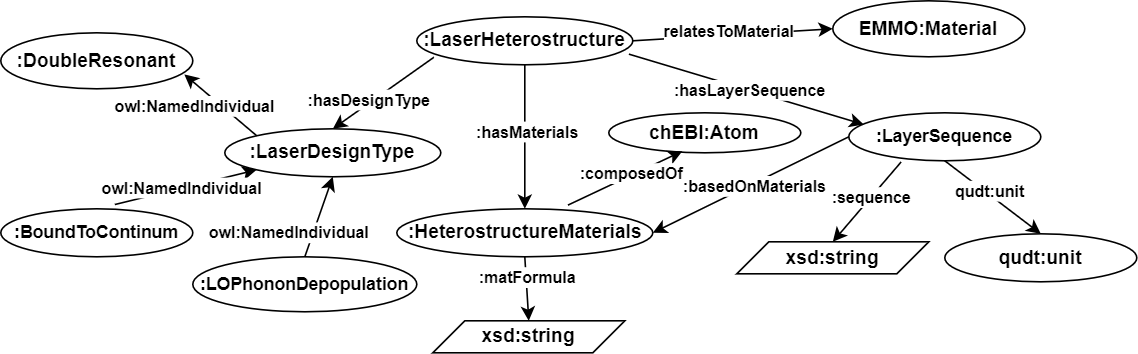

The diagram above was exported from draw.io. Its source (the exported page's mxGraphModel, read from the mxfile embedded in the PNG):
<mxGraphModel dx="1034" dy="456" grid="1" gridSize="10" guides="1" tooltips="1" connect="1" arrows="1" fold="1" page="1" pageScale="1" pageWidth="850" pageHeight="1100" math="0" shadow="0">
  <root>
    <mxCell id="0" />
    <mxCell id="1" parent="0" />
    <mxCell id="NgxxNmb5eCis_E0meitE-2" value="&lt;b&gt;:LaserHeterostructure&lt;/b&gt;" style="ellipse;whiteSpace=wrap;html=1;" parent="1" vertex="1">
      <mxGeometry x="350" y="190" width="135" height="30" as="geometry" />
    </mxCell>
    <mxCell id="NgxxNmb5eCis_E0meitE-6" value="&lt;b&gt;EMMO:Material&lt;/b&gt;" style="ellipse;whiteSpace=wrap;html=1;" parent="1" vertex="1">
      <mxGeometry x="610" y="180" width="120" height="35" as="geometry" />
    </mxCell>
    <mxCell id="NgxxNmb5eCis_E0meitE-7" value="" style="endArrow=classic;html=1;rounded=0;exitX=1;exitY=0.5;exitDx=0;exitDy=0;entryX=0;entryY=0.5;entryDx=0;entryDy=0;" parent="1" source="NgxxNmb5eCis_E0meitE-2" target="NgxxNmb5eCis_E0meitE-6" edge="1">
      <mxGeometry width="50" height="50" relative="1" as="geometry">
        <mxPoint x="400" y="270" as="sourcePoint" />
        <mxPoint x="450" y="220" as="targetPoint" />
      </mxGeometry>
    </mxCell>
    <mxCell id="NgxxNmb5eCis_E0meitE-8" value="&lt;font style=&quot;font-size: 10px;&quot;&gt;&lt;b&gt;relatesToMaterial&lt;/b&gt;&lt;/font&gt;" style="edgeLabel;html=1;align=center;verticalAlign=middle;resizable=0;points=[];" parent="NgxxNmb5eCis_E0meitE-7" vertex="1" connectable="0">
      <mxGeometry x="-0.0347" y="3" relative="1" as="geometry">
        <mxPoint as="offset" />
      </mxGeometry>
    </mxCell>
    <mxCell id="NgxxNmb5eCis_E0meitE-9" value="&lt;b&gt;:LaserDesignType&lt;/b&gt;" style="ellipse;whiteSpace=wrap;html=1;" parent="1" vertex="1">
      <mxGeometry x="230" y="260" width="135" height="30" as="geometry" />
    </mxCell>
    <mxCell id="LjvhndEpi1c3D_PTGyr_-1" value="" style="endArrow=classic;html=1;rounded=0;entryX=0.5;entryY=0;entryDx=0;entryDy=0;exitX=0.079;exitY=0.844;exitDx=0;exitDy=0;exitPerimeter=0;" parent="1" source="NgxxNmb5eCis_E0meitE-2" target="NgxxNmb5eCis_E0meitE-9" edge="1">
      <mxGeometry width="50" height="50" relative="1" as="geometry">
        <mxPoint x="400" y="260" as="sourcePoint" />
        <mxPoint x="450" y="210" as="targetPoint" />
      </mxGeometry>
    </mxCell>
    <mxCell id="LjvhndEpi1c3D_PTGyr_-7" value="&lt;font style=&quot;font-size: 10px;&quot;&gt;&lt;b&gt;:hasDesignType&lt;/b&gt;&lt;/font&gt;" style="edgeLabel;html=1;align=center;verticalAlign=middle;resizable=0;points=[];" parent="LjvhndEpi1c3D_PTGyr_-1" vertex="1" connectable="0">
      <mxGeometry x="0.262" y="-2" relative="1" as="geometry">
        <mxPoint as="offset" />
      </mxGeometry>
    </mxCell>
    <mxCell id="LjvhndEpi1c3D_PTGyr_-2" value="" style="endArrow=classic;html=1;rounded=0;entryX=0.5;entryY=0;entryDx=0;entryDy=0;exitX=0.5;exitY=1;exitDx=0;exitDy=0;" parent="1" source="NgxxNmb5eCis_E0meitE-2" target="oY_NO-0ylJjtfgK9Q6O7-1" edge="1">
      <mxGeometry width="50" height="50" relative="1" as="geometry">
        <mxPoint x="400" y="260" as="sourcePoint" />
        <mxPoint x="420" y="257.5" as="targetPoint" />
      </mxGeometry>
    </mxCell>
    <mxCell id="3odHUbhcL0ah800u1iYk-1" value="&lt;font style=&quot;font-size: 10px;&quot;&gt;&lt;b&gt;:hasMaterials&lt;/b&gt;&lt;/font&gt;" style="edgeLabel;html=1;align=center;verticalAlign=middle;resizable=0;points=[];" parent="LjvhndEpi1c3D_PTGyr_-2" vertex="1" connectable="0">
      <mxGeometry x="-0.0963" y="1" relative="1" as="geometry">
        <mxPoint as="offset" />
      </mxGeometry>
    </mxCell>
    <mxCell id="LjvhndEpi1c3D_PTGyr_-4" value="" style="endArrow=classic;html=1;rounded=0;exitX=0.5;exitY=1;exitDx=0;exitDy=0;entryX=0.5;entryY=0;entryDx=0;entryDy=0;" parent="1" source="oY_NO-0ylJjtfgK9Q6O7-1" target="FcGSM3pPuh38xNWi7qEn-3" edge="1">
      <mxGeometry width="50" height="50" relative="1" as="geometry">
        <mxPoint x="400" y="260" as="sourcePoint" />
        <mxPoint x="485" y="410" as="targetPoint" />
      </mxGeometry>
    </mxCell>
    <mxCell id="LjvhndEpi1c3D_PTGyr_-9" value="&lt;font style=&quot;font-size: 10px;&quot;&gt;&lt;b&gt;:matFormula&lt;/b&gt;&lt;/font&gt;" style="edgeLabel;html=1;align=center;verticalAlign=middle;resizable=0;points=[];" parent="LjvhndEpi1c3D_PTGyr_-4" vertex="1" connectable="0">
      <mxGeometry x="-0.1667" y="1" relative="1" as="geometry">
        <mxPoint x="-1" y="-4" as="offset" />
      </mxGeometry>
    </mxCell>
    <mxCell id="ohi-vGNjmGCX_YCFO0D2-1" value="&lt;b&gt;&lt;font style=&quot;font-size: 11px;&quot;&gt;:LayerSequence&lt;/font&gt;&lt;/b&gt;" style="ellipse;whiteSpace=wrap;html=1;" parent="1" vertex="1">
      <mxGeometry x="620" y="250" width="120" height="30" as="geometry" />
    </mxCell>
    <mxCell id="ohi-vGNjmGCX_YCFO0D2-2" value="" style="endArrow=classic;html=1;rounded=0;exitX=0.272;exitY=1.027;exitDx=0;exitDy=0;exitPerimeter=0;entryX=0.5;entryY=0;entryDx=0;entryDy=0;" parent="1" source="ohi-vGNjmGCX_YCFO0D2-1" target="ohi-vGNjmGCX_YCFO0D2-3" edge="1">
      <mxGeometry width="50" height="50" relative="1" as="geometry">
        <mxPoint x="400" y="280" as="sourcePoint" />
        <mxPoint x="610" y="370" as="targetPoint" />
      </mxGeometry>
    </mxCell>
    <mxCell id="ohi-vGNjmGCX_YCFO0D2-4" value="&lt;b&gt;&lt;font style=&quot;font-size: 10px;&quot;&gt;:sequence&lt;/font&gt;&lt;/b&gt;" style="edgeLabel;html=1;align=center;verticalAlign=middle;resizable=0;points=[];" parent="ohi-vGNjmGCX_YCFO0D2-2" vertex="1" connectable="0">
      <mxGeometry x="-0.1112" y="-1" relative="1" as="geometry">
        <mxPoint as="offset" />
      </mxGeometry>
    </mxCell>
    <mxCell id="ohi-vGNjmGCX_YCFO0D2-3" value="&lt;b&gt;xsd:string&lt;/b&gt;" style="shape=parallelogram;perimeter=parallelogramPerimeter;whiteSpace=wrap;html=1;fixedSize=1;" parent="1" vertex="1">
      <mxGeometry x="550" y="330.63" width="120" height="20" as="geometry" />
    </mxCell>
    <mxCell id="ohi-vGNjmGCX_YCFO0D2-9" value="" style="endArrow=classic;html=1;rounded=0;exitX=0.5;exitY=1;exitDx=0;exitDy=0;entryX=0.5;entryY=0;entryDx=0;entryDy=0;" parent="1" source="ohi-vGNjmGCX_YCFO0D2-1" target="ohi-vGNjmGCX_YCFO0D2-13" edge="1">
      <mxGeometry width="50" height="50" relative="1" as="geometry">
        <mxPoint x="400" y="280" as="sourcePoint" />
        <mxPoint x="720" y="330" as="targetPoint" />
      </mxGeometry>
    </mxCell>
    <mxCell id="ohi-vGNjmGCX_YCFO0D2-12" value="&lt;font style=&quot;font-size: 10px;&quot;&gt;&lt;b&gt;qudt:unit&lt;/b&gt;&lt;/font&gt;" style="edgeLabel;html=1;align=center;verticalAlign=middle;resizable=0;points=[];" parent="ohi-vGNjmGCX_YCFO0D2-9" vertex="1" connectable="0">
      <mxGeometry x="-0.1233" y="2" relative="1" as="geometry">
        <mxPoint as="offset" />
      </mxGeometry>
    </mxCell>
    <mxCell id="ohi-vGNjmGCX_YCFO0D2-13" value="&lt;b&gt;qudt:unit&lt;/b&gt;" style="ellipse;whiteSpace=wrap;html=1;" parent="1" vertex="1">
      <mxGeometry x="680" y="325.63" width="120" height="30" as="geometry" />
    </mxCell>
    <mxCell id="ohi-vGNjmGCX_YCFO0D2-14" value="" style="endArrow=classic;html=1;rounded=0;exitX=0;exitY=0.5;exitDx=0;exitDy=0;entryX=1;entryY=0.5;entryDx=0;entryDy=0;" parent="1" source="ohi-vGNjmGCX_YCFO0D2-1" target="oY_NO-0ylJjtfgK9Q6O7-1" edge="1">
      <mxGeometry width="50" height="50" relative="1" as="geometry">
        <mxPoint x="400" y="280" as="sourcePoint" />
        <mxPoint x="450" y="230" as="targetPoint" />
      </mxGeometry>
    </mxCell>
    <mxCell id="ohi-vGNjmGCX_YCFO0D2-15" value="&lt;font style=&quot;font-size: 10px;&quot;&gt;&lt;b&gt;:basedOnMaterials&lt;/b&gt;&lt;/font&gt;" style="edgeLabel;html=1;align=center;verticalAlign=middle;resizable=0;points=[];" parent="ohi-vGNjmGCX_YCFO0D2-14" vertex="1" connectable="0">
      <mxGeometry x="-0.0133" y="1" relative="1" as="geometry">
        <mxPoint as="offset" />
      </mxGeometry>
    </mxCell>
    <mxCell id="5rgDOr_4cnXJZT5ndgw6-1" value="" style="endArrow=classic;html=1;rounded=0;entryX=0.078;entryY=0.244;entryDx=0;entryDy=0;exitX=0.982;exitY=0.778;exitDx=0;exitDy=0;exitPerimeter=0;entryPerimeter=0;" parent="1" source="NgxxNmb5eCis_E0meitE-2" target="ohi-vGNjmGCX_YCFO0D2-1" edge="1">
      <mxGeometry width="50" height="50" relative="1" as="geometry">
        <mxPoint x="400" y="260" as="sourcePoint" />
        <mxPoint x="450" y="210" as="targetPoint" />
      </mxGeometry>
    </mxCell>
    <mxCell id="5rgDOr_4cnXJZT5ndgw6-2" value="&lt;font style=&quot;font-size: 10px;&quot;&gt;&lt;b&gt;:hasLayerSequence&lt;/b&gt;&lt;/font&gt;" style="edgeLabel;html=1;align=center;verticalAlign=middle;resizable=0;points=[];" parent="5rgDOr_4cnXJZT5ndgw6-1" vertex="1" connectable="0">
      <mxGeometry x="0.0177" relative="1" as="geometry">
        <mxPoint as="offset" />
      </mxGeometry>
    </mxCell>
    <mxCell id="oY_NO-0ylJjtfgK9Q6O7-1" value="&lt;b&gt;:HeterostructureMaterials&lt;/b&gt;" style="ellipse;whiteSpace=wrap;html=1;" parent="1" vertex="1">
      <mxGeometry x="337.5" y="310" width="160" height="30" as="geometry" />
    </mxCell>
    <mxCell id="oY_NO-0ylJjtfgK9Q6O7-12" value="&lt;b&gt;chEBI:Atom&lt;/b&gt;" style="ellipse;whiteSpace=wrap;html=1;" parent="1" vertex="1">
      <mxGeometry x="470" y="250" width="120" height="25" as="geometry" />
    </mxCell>
    <mxCell id="oY_NO-0ylJjtfgK9Q6O7-13" value="" style="endArrow=classic;html=1;rounded=0;entryX=0.383;entryY=0.96;entryDx=0;entryDy=0;exitX=0.669;exitY=-0.078;exitDx=0;exitDy=0;exitPerimeter=0;entryPerimeter=0;" parent="1" source="oY_NO-0ylJjtfgK9Q6O7-1" target="oY_NO-0ylJjtfgK9Q6O7-12" edge="1">
      <mxGeometry width="50" height="50" relative="1" as="geometry">
        <mxPoint x="400" y="290" as="sourcePoint" />
        <mxPoint x="450" y="240" as="targetPoint" />
      </mxGeometry>
    </mxCell>
    <mxCell id="oY_NO-0ylJjtfgK9Q6O7-14" value="&lt;font style=&quot;font-size: 10px;&quot;&gt;&lt;b&gt;:composedOf&lt;/b&gt;&lt;/font&gt;" style="edgeLabel;html=1;align=center;verticalAlign=middle;resizable=0;points=[];" parent="oY_NO-0ylJjtfgK9Q6O7-13" vertex="1" connectable="0">
      <mxGeometry x="0.1089" y="1" relative="1" as="geometry">
        <mxPoint as="offset" />
      </mxGeometry>
    </mxCell>
    <mxCell id="FcGSM3pPuh38xNWi7qEn-3" value="&lt;b&gt;xsd:string&lt;/b&gt;" style="shape=parallelogram;perimeter=parallelogramPerimeter;whiteSpace=wrap;html=1;fixedSize=1;" parent="1" vertex="1">
      <mxGeometry x="360" y="380" width="120" height="20" as="geometry" />
    </mxCell>
    <mxCell id="HXRtfkpyksjfeoovBWku-1" value="&lt;font style=&quot;font-size: 11px;&quot;&gt;&lt;b style=&quot;&quot;&gt;:BoundToContinum&lt;/b&gt;&lt;/font&gt;" style="ellipse;whiteSpace=wrap;html=1;" parent="1" vertex="1">
      <mxGeometry x="90" y="310" width="120" height="30" as="geometry" />
    </mxCell>
    <mxCell id="HXRtfkpyksjfeoovBWku-2" value="&lt;font style=&quot;font-size: 11px;&quot;&gt;&lt;b&gt;:LOPhononDepopulation&lt;/b&gt;&lt;/font&gt;" style="ellipse;whiteSpace=wrap;html=1;" parent="1" vertex="1">
      <mxGeometry x="210" y="340" width="140" height="34.37" as="geometry" />
    </mxCell>
    <mxCell id="HXRtfkpyksjfeoovBWku-4" value="" style="endArrow=classic;html=1;rounded=0;exitX=0.5;exitY=0;exitDx=0;exitDy=0;entryX=0.5;entryY=1;entryDx=0;entryDy=0;" parent="1" source="HXRtfkpyksjfeoovBWku-2" target="NgxxNmb5eCis_E0meitE-9" edge="1">
      <mxGeometry width="50" height="50" relative="1" as="geometry">
        <mxPoint x="400" y="340" as="sourcePoint" />
        <mxPoint x="450" y="290" as="targetPoint" />
      </mxGeometry>
    </mxCell>
    <mxCell id="HXRtfkpyksjfeoovBWku-7" value="&lt;b&gt;&lt;font style=&quot;font-size: 10px;&quot;&gt;owl:NamedIndividual&lt;/font&gt;&lt;/b&gt;" style="edgeLabel;html=1;align=center;verticalAlign=middle;resizable=0;points=[];" parent="HXRtfkpyksjfeoovBWku-4" vertex="1" connectable="0">
      <mxGeometry x="-0.0242" y="-1" relative="1" as="geometry">
        <mxPoint x="-20" y="9" as="offset" />
      </mxGeometry>
    </mxCell>
    <mxCell id="HXRtfkpyksjfeoovBWku-5" value="" style="endArrow=classic;html=1;rounded=0;exitX=0.594;exitY=-0.089;exitDx=0;exitDy=0;exitPerimeter=0;entryX=0;entryY=1;entryDx=0;entryDy=0;" parent="1" source="HXRtfkpyksjfeoovBWku-1" target="NgxxNmb5eCis_E0meitE-9" edge="1">
      <mxGeometry width="50" height="50" relative="1" as="geometry">
        <mxPoint x="400" y="340" as="sourcePoint" />
        <mxPoint x="450" y="290" as="targetPoint" />
      </mxGeometry>
    </mxCell>
    <mxCell id="HXRtfkpyksjfeoovBWku-6" value="&lt;b&gt;&lt;font style=&quot;font-size: 10px;&quot;&gt;owl:NamedIndividual&lt;/font&gt;&lt;/b&gt;" style="edgeLabel;html=1;align=center;verticalAlign=middle;resizable=0;points=[];" parent="HXRtfkpyksjfeoovBWku-5" vertex="1" connectable="0">
      <mxGeometry x="-0.0602" y="1" relative="1" as="geometry">
        <mxPoint as="offset" />
      </mxGeometry>
    </mxCell>
    <mxCell id="34iFlMpFJpHAefCwcQa2-1" value="&lt;b&gt;:DoubleResonant&lt;/b&gt;" style="ellipse;whiteSpace=wrap;html=1;" vertex="1" parent="1">
      <mxGeometry x="90" y="200" width="120" height="35" as="geometry" />
    </mxCell>
    <mxCell id="34iFlMpFJpHAefCwcQa2-2" value="" style="endArrow=classic;html=1;rounded=0;entryX=0.956;entryY=0.743;entryDx=0;entryDy=0;entryPerimeter=0;exitX=0;exitY=0;exitDx=0;exitDy=0;" edge="1" parent="1" source="NgxxNmb5eCis_E0meitE-9" target="34iFlMpFJpHAefCwcQa2-1">
      <mxGeometry width="50" height="50" relative="1" as="geometry">
        <mxPoint x="400" y="260" as="sourcePoint" />
        <mxPoint x="450" y="210" as="targetPoint" />
      </mxGeometry>
    </mxCell>
    <mxCell id="34iFlMpFJpHAefCwcQa2-3" value="&lt;b&gt;&lt;font style=&quot;font-size: 10px;&quot;&gt;owl:NamedIndividual&lt;/font&gt;&lt;/b&gt;" style="edgeLabel;html=1;align=center;verticalAlign=middle;resizable=0;points=[];" vertex="1" connectable="0" parent="34iFlMpFJpHAefCwcQa2-2">
      <mxGeometry x="0.0593" y="-3" relative="1" as="geometry">
        <mxPoint x="-18" y="3" as="offset" />
      </mxGeometry>
    </mxCell>
  </root>
</mxGraphModel>